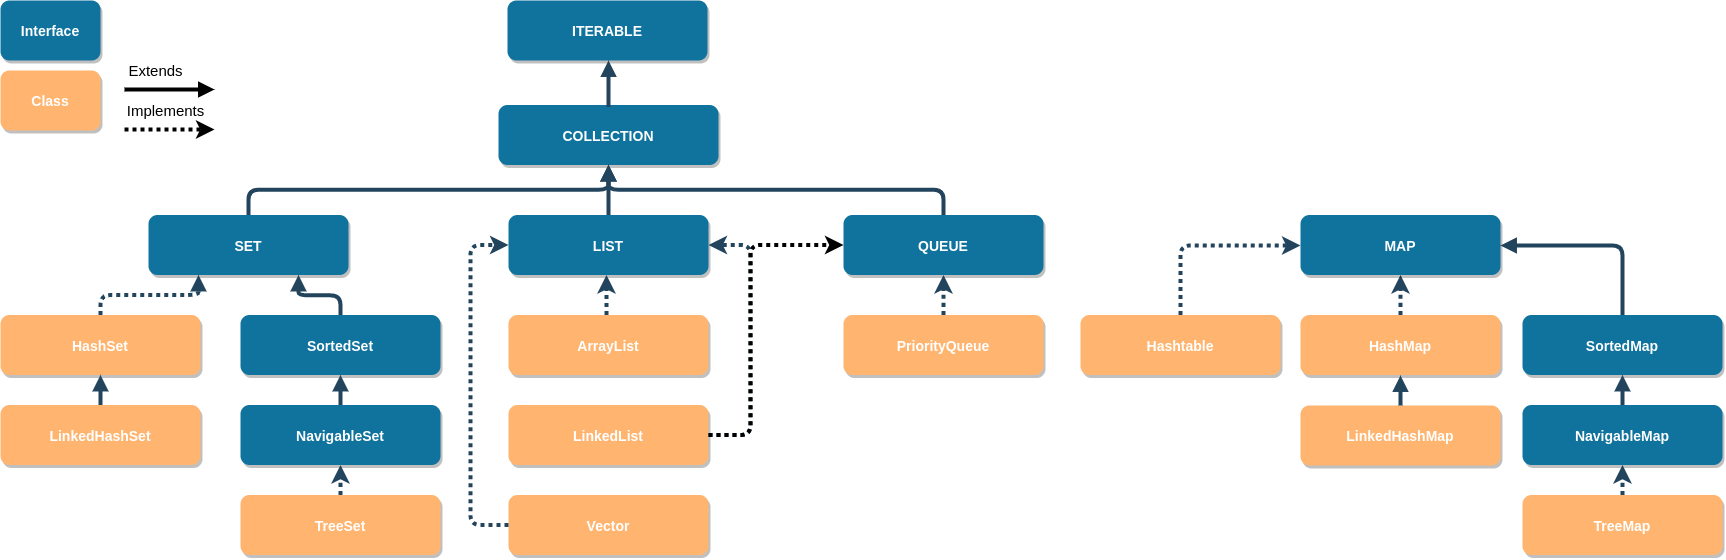

The diagram above was exported from draw.io. Its source (the exported page's mxGraphModel, read from the mxfile embedded in the PNG):
<mxGraphModel dx="2017" dy="1046" grid="1" gridSize="10" guides="1" tooltips="1" connect="1" arrows="1" fold="1" page="1" pageScale="1.5" pageWidth="1169" pageHeight="827" background="none" math="0" shadow="0">
  <root>
    <mxCell id="0" />
    <mxCell id="1" parent="0" />
    <mxCell id="2" value="ITERABLE" style="fillColor=#10739E;strokeColor=none;shadow=1;gradientColor=none;fontStyle=1;fontColor=#FFFFFF;fontSize=14;rounded=1;" vertex="1" parent="1">
      <mxGeometry x="523" y="22" width="200" height="60" as="geometry" />
    </mxCell>
    <mxCell id="3" value="COLLECTION" style="fillColor=#10739E;strokeColor=none;shadow=1;gradientColor=none;fontStyle=1;fontColor=#FFFFFF;fontSize=14;rounded=1;" vertex="1" parent="1">
      <mxGeometry x="514" y="126.5" width="220" height="60" as="geometry" />
    </mxCell>
    <mxCell id="4" value="SET" style="fillColor=#10739E;strokeColor=none;shadow=1;gradientColor=none;fontStyle=1;fontColor=#FFFFFF;fontSize=14;rounded=1;" vertex="1" parent="1">
      <mxGeometry x="164" y="236.5" width="200" height="60" as="geometry" />
    </mxCell>
    <mxCell id="5" value="LIST" style="fillColor=#10739E;strokeColor=none;shadow=1;gradientColor=none;fontStyle=1;fontColor=#FFFFFF;fontSize=14;rounded=1;" vertex="1" parent="1">
      <mxGeometry x="524" y="236.5" width="200" height="60" as="geometry" />
    </mxCell>
    <mxCell id="6" value="QUEUE" style="fillColor=#10739E;strokeColor=none;shadow=1;gradientColor=none;fontStyle=1;fontColor=#FFFFFF;fontSize=14;rounded=1;" vertex="1" parent="1">
      <mxGeometry x="859" y="236.5" width="200" height="60" as="geometry" />
    </mxCell>
    <mxCell id="7" value="Class" style="strokeColor=none;shadow=1;gradientColor=none;fontStyle=1;fontColor=#FFFFFF;fontSize=14;fillColor=#FFB570;rounded=1;" vertex="1" parent="1">
      <mxGeometry x="16" y="92" width="100" height="60" as="geometry" />
    </mxCell>
    <mxCell id="8" value="HashSet" style="strokeColor=none;shadow=1;gradientColor=none;fontStyle=1;fontColor=#FFFFFF;fontSize=14;fillColor=#FFB570;rounded=1;" vertex="1" parent="1">
      <mxGeometry x="16" y="336.5" width="200" height="60" as="geometry" />
    </mxCell>
    <mxCell id="9" value="LinkedHashSet" style="strokeColor=none;shadow=1;gradientColor=none;fontStyle=1;fontColor=#FFFFFF;fontSize=14;fillColor=#FFB570;rounded=1;" vertex="1" parent="1">
      <mxGeometry x="16" y="426.5" width="200" height="60" as="geometry" />
    </mxCell>
    <mxCell id="10" value="SortedSet" style="fillColor=#10739E;strokeColor=none;shadow=1;gradientColor=none;fontStyle=1;fontColor=#FFFFFF;fontSize=14;rounded=1;" vertex="1" parent="1">
      <mxGeometry x="256" y="336.5" width="200" height="60" as="geometry" />
    </mxCell>
    <mxCell id="11" value="NavigableSet" style="fillColor=#10739E;strokeColor=none;shadow=1;gradientColor=none;fontStyle=1;fontColor=#FFFFFF;fontSize=14;rounded=1;" vertex="1" parent="1">
      <mxGeometry x="256" y="426.5" width="200" height="60" as="geometry" />
    </mxCell>
    <mxCell id="12" value="TreeSet" style="strokeColor=none;shadow=1;gradientColor=none;fontStyle=1;fontColor=#FFFFFF;fontSize=14;fillColor=#FFB570;rounded=1;" vertex="1" parent="1">
      <mxGeometry x="256" y="516.5" width="200" height="60" as="geometry" />
    </mxCell>
    <mxCell id="13" value="ArrayList" style="strokeColor=none;shadow=1;gradientColor=none;fontStyle=1;fontColor=#FFFFFF;fontSize=14;fillColor=#FFB570;rounded=1;" vertex="1" parent="1">
      <mxGeometry x="524" y="336.5" width="200" height="60" as="geometry" />
    </mxCell>
    <mxCell id="14" value="LinkedList" style="strokeColor=none;shadow=1;gradientColor=none;fontStyle=1;fontColor=#FFFFFF;fontSize=14;fillColor=#FFB570;rounded=1;" vertex="1" parent="1">
      <mxGeometry x="524" y="426.5" width="200" height="60" as="geometry" />
    </mxCell>
    <mxCell id="15" value="Vector" style="strokeColor=none;shadow=1;gradientColor=none;fontStyle=1;fontColor=#FFFFFF;fontSize=14;fillColor=#FFB570;rounded=1;" vertex="1" parent="1">
      <mxGeometry x="524" y="516.5" width="200" height="60" as="geometry" />
    </mxCell>
    <mxCell id="16" value="PriorityQueue" style="strokeColor=none;shadow=1;gradientColor=none;fontStyle=1;fontColor=#FFFFFF;fontSize=14;fillColor=#FFB570;rounded=1;" vertex="1" parent="1">
      <mxGeometry x="859" y="336.5" width="200" height="60" as="geometry" />
    </mxCell>
    <mxCell id="17" value="Hashtable" style="strokeColor=none;shadow=1;gradientColor=none;fontStyle=1;fontColor=#FFFFFF;fontSize=14;fillColor=#FFB570;rounded=1;" vertex="1" parent="1">
      <mxGeometry x="1096" y="336.5" width="200" height="60" as="geometry" />
    </mxCell>
    <mxCell id="18" value="HashMap" style="strokeColor=none;shadow=1;gradientColor=none;fontStyle=1;fontColor=#FFFFFF;fontSize=14;fillColor=#FFB570;rounded=1;" vertex="1" parent="1">
      <mxGeometry x="1316" y="336.5" width="200" height="60" as="geometry" />
    </mxCell>
    <mxCell id="19" value="SortedMap" style="fillColor=#10739E;strokeColor=none;shadow=1;gradientColor=none;fontStyle=1;fontColor=#FFFFFF;fontSize=14;rounded=1;" vertex="1" parent="1">
      <mxGeometry x="1538" y="336.5" width="200" height="60" as="geometry" />
    </mxCell>
    <mxCell id="20" value="NavigableMap" style="fillColor=#10739E;strokeColor=none;shadow=1;gradientColor=none;fontStyle=1;fontColor=#FFFFFF;fontSize=14;rounded=1;" vertex="1" parent="1">
      <mxGeometry x="1538" y="426.5" width="200" height="60" as="geometry" />
    </mxCell>
    <mxCell id="21" value="" style="edgeStyle=elbowEdgeStyle;elbow=vertical;strokeWidth=4;endArrow=block;endFill=1;fontStyle=1;strokeColor=#23445D;verticalAlign=bottom;entryX=0.5;entryY=1;entryDx=0;entryDy=0;exitX=0.473;exitY=0.033;exitDx=0;exitDy=0;exitPerimeter=0;" edge="1" parent="1">
      <mxGeometry x="-126" y="-18" width="100" height="100" as="geometry">
        <mxPoint x="624.06" y="128.48000000000002" as="sourcePoint" />
        <mxPoint x="624" y="82" as="targetPoint" />
        <Array as="points">
          <mxPoint x="652" y="105.5" />
        </Array>
      </mxGeometry>
    </mxCell>
    <mxCell id="22" value="" style="edgeStyle=elbowEdgeStyle;elbow=vertical;strokeWidth=4;endArrow=block;endFill=1;fontStyle=1;strokeColor=#23445D;" edge="1" source="5" target="3" parent="1">
      <mxGeometry x="-126" y="-35.5" width="100" height="100" as="geometry">
        <mxPoint x="-26" y="-35.5" as="sourcePoint" />
        <mxPoint x="-126" y="64.5" as="targetPoint" />
      </mxGeometry>
    </mxCell>
    <mxCell id="23" value="" style="edgeStyle=elbowEdgeStyle;elbow=vertical;strokeWidth=4;endArrow=block;endFill=1;fontStyle=1;strokeColor=#23445D;" edge="1" source="4" target="3" parent="1">
      <mxGeometry x="-126" y="-35.5" width="100" height="100" as="geometry">
        <mxPoint x="-26" y="-35.5" as="sourcePoint" />
        <mxPoint x="-126" y="64.5" as="targetPoint" />
      </mxGeometry>
    </mxCell>
    <mxCell id="24" value="" style="edgeStyle=elbowEdgeStyle;elbow=vertical;strokeWidth=4;endArrow=block;endFill=1;fontStyle=1;strokeColor=#23445D;" edge="1" source="6" target="3" parent="1">
      <mxGeometry x="-126" y="-35.5" width="100" height="100" as="geometry">
        <mxPoint x="-26" y="-35.5" as="sourcePoint" />
        <mxPoint x="-126" y="64.5" as="targetPoint" />
      </mxGeometry>
    </mxCell>
    <mxCell id="25" value="" style="edgeStyle=elbowEdgeStyle;elbow=vertical;strokeWidth=4;endArrow=block;endFill=1;fontStyle=1;strokeColor=#23445D;" edge="1" source="9" target="8" parent="1">
      <mxGeometry x="-204" y="-123.5" width="100" height="100" as="geometry">
        <mxPoint x="-104" y="-123.5" as="sourcePoint" />
        <mxPoint x="-204" y="-23.5" as="targetPoint" />
      </mxGeometry>
    </mxCell>
    <mxCell id="26" value="" style="edgeStyle=elbowEdgeStyle;elbow=vertical;strokeWidth=4;endArrow=block;endFill=1;fontStyle=1;strokeColor=#23445D;entryX=0.5;entryY=1;entryDx=0;entryDy=0;exitX=0.5;exitY=0;exitDx=0;exitDy=0;" edge="1" source="11" target="10" parent="1">
      <mxGeometry x="-234" y="-113.5" width="100" height="100" as="geometry">
        <mxPoint x="-234" y="-13.5" as="sourcePoint" />
        <mxPoint x="-134" y="-113.5" as="targetPoint" />
      </mxGeometry>
    </mxCell>
    <mxCell id="27" value="" style="edgeStyle=elbowEdgeStyle;elbow=vertical;strokeWidth=4;endArrow=classic;endFill=1;fontStyle=1;strokeColor=#23445D;entryX=0.5;entryY=1;entryDx=0;entryDy=0;exitX=0.5;exitY=0;exitDx=0;exitDy=0;dashed=1;dashPattern=1 1;" edge="1" source="12" target="11" parent="1">
      <mxGeometry x="-234" y="-103.5" width="100" height="100" as="geometry">
        <mxPoint x="316" y="501.5" as="sourcePoint" />
        <mxPoint x="-134" y="-103.5" as="targetPoint" />
      </mxGeometry>
    </mxCell>
    <mxCell id="28" value="" style="edgeStyle=elbowEdgeStyle;elbow=vertical;strokeWidth=4;endArrow=classic;endFill=1;fontStyle=1;strokeColor=#23445D;exitX=1;exitY=0.5;exitDx=0;exitDy=0;entryX=1;entryY=0.5;entryDx=0;entryDy=0;dashed=1;dashPattern=1 1;" edge="1" source="14" target="5" parent="1">
      <mxGeometry x="66" y="-203.5" width="100" height="100" as="geometry">
        <mxPoint x="166" y="-203.5" as="sourcePoint" />
        <mxPoint x="936" y="306.5" as="targetPoint" />
        <Array as="points">
          <mxPoint x="766" y="366.5" />
          <mxPoint x="766" y="276.5" />
        </Array>
      </mxGeometry>
    </mxCell>
    <mxCell id="29" value="" style="edgeStyle=elbowEdgeStyle;elbow=vertical;strokeWidth=4;endArrow=classic;endFill=1;fontStyle=1;strokeColor=#23445D;dashed=1;dashPattern=1 1;entryX=0;entryY=0.5;entryDx=0;entryDy=0;exitX=0;exitY=0.5;exitDx=0;exitDy=0;" edge="1" source="15" target="5" parent="1">
      <mxGeometry x="-246" y="-103.5" width="100" height="100" as="geometry">
        <mxPoint x="446" y="546.5" as="sourcePoint" />
        <mxPoint x="456" y="256.5" as="targetPoint" />
        <Array as="points">
          <mxPoint x="486" y="416.5" />
          <mxPoint x="466" y="266.5" />
          <mxPoint x="466" y="546.5" />
          <mxPoint x="506" y="556.5" />
          <mxPoint x="506" y="546.5" />
          <mxPoint x="476" y="256.5" />
        </Array>
      </mxGeometry>
    </mxCell>
    <mxCell id="30" value="" style="edgeStyle=elbowEdgeStyle;elbow=vertical;strokeWidth=4;endArrow=classic;endFill=1;fontStyle=1;strokeColor=#23445D;exitX=0.5;exitY=0;exitDx=0;exitDy=0;entryX=0.5;entryY=1;entryDx=0;entryDy=0;dashed=1;dashPattern=1 1;" edge="1" source="16" target="6" parent="1">
      <mxGeometry x="-199" y="-18" width="100" height="100" as="geometry">
        <mxPoint x="-199" y="82" as="sourcePoint" />
        <mxPoint x="959" y="516.5" as="targetPoint" />
      </mxGeometry>
    </mxCell>
    <mxCell id="31" value="" style="edgeStyle=elbowEdgeStyle;elbow=vertical;strokeWidth=4;endArrow=classic;endFill=1;fontStyle=1;strokeColor=#23445D;exitX=0.5;exitY=0;exitDx=0;exitDy=0;entryX=0;entryY=0.5;entryDx=0;entryDy=0;dashed=1;dashPattern=1 1;" edge="1" source="17" target="39" parent="1">
      <mxGeometry x="-132" y="-8" width="100" height="100" as="geometry">
        <mxPoint x="-132" y="92" as="sourcePoint" />
        <mxPoint x="-32" y="-8" as="targetPoint" />
        <Array as="points">
          <mxPoint x="1248" y="267" />
        </Array>
      </mxGeometry>
    </mxCell>
    <mxCell id="32" value="" style="edgeStyle=elbowEdgeStyle;elbow=vertical;strokeWidth=4;endArrow=classic;endFill=1;fontStyle=1;strokeColor=#23445D;exitX=0.5;exitY=0;exitDx=0;exitDy=0;entryX=0.5;entryY=1;entryDx=0;entryDy=0;dashed=1;dashPattern=1 1;" edge="1" source="18" target="39" parent="1">
      <mxGeometry x="70" y="7.5" width="100" height="100" as="geometry">
        <mxPoint x="70" y="107.5" as="sourcePoint" />
        <mxPoint x="170" y="7.5" as="targetPoint" />
      </mxGeometry>
    </mxCell>
    <mxCell id="33" value="" style="edgeStyle=elbowEdgeStyle;elbow=vertical;strokeWidth=4;endArrow=block;endFill=1;fontStyle=1;strokeColor=#23445D;" edge="1" source="20" target="19" parent="1">
      <mxGeometry x="70" y="17.5" width="100" height="100" as="geometry">
        <mxPoint x="170" y="17.5" as="sourcePoint" />
        <mxPoint x="70" y="117.5" as="targetPoint" />
      </mxGeometry>
    </mxCell>
    <mxCell id="34" value="Interface" style="fillColor=#10739E;strokeColor=none;shadow=1;gradientColor=none;fontStyle=1;fontColor=#FFFFFF;fontSize=14;rounded=1;" vertex="1" parent="1">
      <mxGeometry x="16" y="22" width="100" height="60" as="geometry" />
    </mxCell>
    <mxCell id="35" value="" style="edgeStyle=elbowEdgeStyle;elbow=vertical;strokeWidth=4;endArrow=block;endFill=1;fontStyle=1;strokeColor=#23445D;entryX=0.75;entryY=1;entryDx=0;entryDy=0;exitX=0.5;exitY=0;exitDx=0;exitDy=0;" edge="1" source="10" target="4" parent="1">
      <mxGeometry x="-224" y="-103.5" width="100" height="100" as="geometry">
        <mxPoint x="366" y="436.5" as="sourcePoint" />
        <mxPoint x="366" y="406.5" as="targetPoint" />
      </mxGeometry>
    </mxCell>
    <mxCell id="36" value="" style="edgeStyle=elbowEdgeStyle;elbow=vertical;strokeWidth=4;endArrow=block;endFill=1;fontStyle=1;strokeColor=#23445D;entryX=0.25;entryY=1;entryDx=0;entryDy=0;exitX=0.5;exitY=0;exitDx=0;exitDy=0;dashed=1;dashPattern=1 1;" edge="1" source="8" target="4" parent="1">
      <mxGeometry x="-214" y="-93.5" width="100" height="100" as="geometry">
        <mxPoint x="366" y="346.5" as="sourcePoint" />
        <mxPoint x="306" y="307.52" as="targetPoint" />
        <Array as="points">
          <mxPoint x="166" y="316.5" />
        </Array>
      </mxGeometry>
    </mxCell>
    <mxCell id="37" value="" style="edgeStyle=elbowEdgeStyle;elbow=vertical;strokeWidth=4;endArrow=classic;endFill=1;fontStyle=1;strokeColor=#23445D;entryX=0.5;entryY=1;entryDx=0;entryDy=0;exitX=0.5;exitY=0;exitDx=0;exitDy=0;dashed=1;dashPattern=1 1;" edge="1" parent="1">
      <mxGeometry x="-238" y="-103.5" width="100" height="100" as="geometry">
        <mxPoint x="622" y="336.5" as="sourcePoint" />
        <mxPoint x="622" y="296.5" as="targetPoint" />
        <Array as="points">
          <mxPoint x="694" y="306.5" />
        </Array>
      </mxGeometry>
    </mxCell>
    <mxCell id="38" value="" style="endArrow=classic;html=1;dashed=1;dashPattern=1 1;verticalAlign=bottom;exitX=1;exitY=0.5;exitDx=0;exitDy=0;entryX=0;entryY=0.5;entryDx=0;entryDy=0;strokeWidth=4;" edge="1" source="14" target="6" parent="1">
      <mxGeometry width="50" height="50" relative="1" as="geometry">
        <mxPoint x="756" y="486.5" as="sourcePoint" />
        <mxPoint x="816" y="436.5" as="targetPoint" />
        <Array as="points">
          <mxPoint x="766" y="456.5" />
          <mxPoint x="766" y="266.5" />
        </Array>
      </mxGeometry>
    </mxCell>
    <mxCell id="39" value="MAP" style="fillColor=#10739E;strokeColor=none;shadow=1;gradientColor=none;fontStyle=1;fontColor=#FFFFFF;fontSize=14;rounded=1;" vertex="1" parent="1">
      <mxGeometry x="1316" y="236.5" width="200" height="60" as="geometry" />
    </mxCell>
    <mxCell id="40" value="" style="edgeStyle=elbowEdgeStyle;elbow=vertical;strokeWidth=4;endArrow=block;endFill=1;fontStyle=1;strokeColor=#23445D;exitX=0.5;exitY=0;exitDx=0;exitDy=0;entryX=1;entryY=0.5;entryDx=0;entryDy=0;" edge="1" source="19" target="39" parent="1">
      <mxGeometry x="-122" y="2" width="100" height="100" as="geometry">
        <mxPoint x="1206" y="346.5" as="sourcePoint" />
        <mxPoint x="1538" y="272" as="targetPoint" />
        <Array as="points">
          <mxPoint x="1628" y="267" />
        </Array>
      </mxGeometry>
    </mxCell>
    <mxCell id="41" value="TreeMap" style="strokeColor=none;shadow=1;gradientColor=none;fontStyle=1;fontColor=#FFFFFF;fontSize=14;fillColor=#FFB570;rounded=1;" vertex="1" parent="1">
      <mxGeometry x="1538" y="516.5" width="200" height="60" as="geometry" />
    </mxCell>
    <mxCell id="42" value="" style="edgeStyle=elbowEdgeStyle;elbow=vertical;strokeWidth=4;endArrow=classic;endFill=1;fontStyle=1;strokeColor=#23445D;dashed=1;dashPattern=1 1;" edge="1" source="41" parent="1">
      <mxGeometry x="70" y="107.5" width="100" height="100" as="geometry">
        <mxPoint x="170" y="107.5" as="sourcePoint" />
        <mxPoint x="1638.0000000000005" y="486.5" as="targetPoint" />
      </mxGeometry>
    </mxCell>
    <mxCell id="43" value="LinkedHashMap" style="strokeColor=none;shadow=1;gradientColor=none;fontStyle=1;fontColor=#FFFFFF;fontSize=14;fillColor=#FFB570;rounded=1;" vertex="1" parent="1">
      <mxGeometry x="1316" y="427" width="200" height="60" as="geometry" />
    </mxCell>
    <mxCell id="44" value="" style="edgeStyle=elbowEdgeStyle;elbow=vertical;strokeWidth=4;endArrow=block;endFill=1;fontStyle=1;strokeColor=#23445D;" edge="1" source="43" parent="1">
      <mxGeometry x="-152" y="18" width="100" height="100" as="geometry">
        <mxPoint x="-52" y="18" as="sourcePoint" />
        <mxPoint x="1416" y="397" as="targetPoint" />
      </mxGeometry>
    </mxCell>
    <mxCell id="45" value="" style="endArrow=classic;html=1;strokeWidth=4;verticalAlign=bottom;dashed=1;dashPattern=1 1;" edge="1" parent="1">
      <mxGeometry width="50" height="50" relative="1" as="geometry">
        <mxPoint x="140" y="151" as="sourcePoint" />
        <mxPoint x="230" y="151" as="targetPoint" />
      </mxGeometry>
    </mxCell>
    <mxCell id="46" value="" style="endArrow=block;html=1;strokeWidth=4;verticalAlign=bottom;endFill=1;" edge="1" parent="1">
      <mxGeometry width="50" height="50" relative="1" as="geometry">
        <mxPoint x="140" y="111" as="sourcePoint" />
        <mxPoint x="230" y="111" as="targetPoint" />
      </mxGeometry>
    </mxCell>
    <mxCell id="47" value="Extends" style="edgeLabel;html=1;align=center;verticalAlign=middle;resizable=0;points=[];fontSize=15;" vertex="1" connectable="0" parent="46">
      <mxGeometry x="-0.5333" y="-3" relative="1" as="geometry">
        <mxPoint x="9" y="-23" as="offset" />
      </mxGeometry>
    </mxCell>
    <mxCell id="48" value="Implements" style="edgeLabel;html=1;align=center;verticalAlign=middle;resizable=0;points=[];fontSize=15;" vertex="1" connectable="0" parent="1">
      <mxGeometry x="180" y="131" as="geometry" />
    </mxCell>
  </root>
</mxGraphModel>